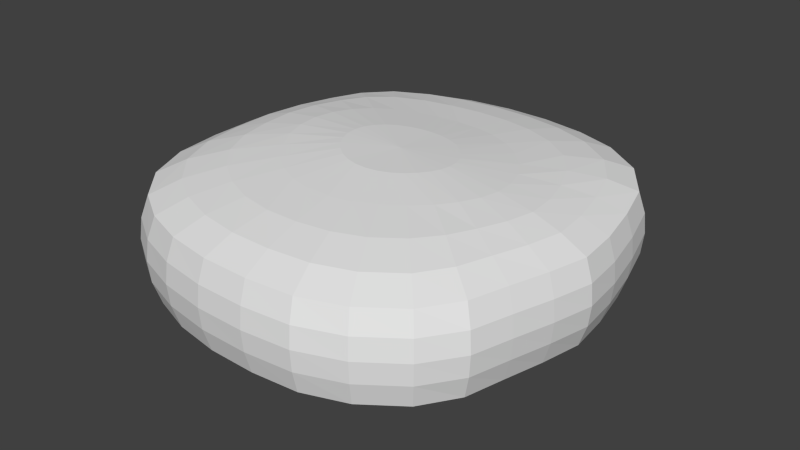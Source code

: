 # Source: munkki.blend  (saved by Blender 2.76.0; exported with 4.5.12 LTS)
import bpy
from mathutils import Matrix  # noqa: F401  (used for matrix-valued properties, if any)

bpy.ops.wm.read_factory_settings(use_empty=True)
scene = bpy.context.scene
scene.name = 'Scene'

# ---- collections
col_collection_1 = bpy.data.collections.new('Collection 1'); scene.collection.children.link(col_collection_1)

# ---- world
world_world = bpy.data.worlds.new('World'); scene.world = world_world
world_world.color = (0.05088, 0.05088, 0.05088)
world_world.use_sun_shadow = False
world_world.sun_shadow_jitter_overblur = 0.0
world_world.cycles.sampling_method = 'MANUAL'
world_world.cycles.sample_map_resolution = 256

# ---- meshes
me_sphere = bpy.data.meshes.new('Sphere')
me_sphere.from_pydata([(-0.2275, 0.05569, 0.9895), (-0.4396, 0.1134, 0.9771), (-0.5811, 0.1575, 0.9574), (-0.6918, 0.1896, 0.9231), (-0.7923, 0.2103, 0.8692), (-0.8171, 0.2128, 0.7811), (-0.8217, 0.2112, 0.695), (-0.8089, 0.2059, 0.6067), (-0.7763, 0.1963, 0.5116), (-0.6742, 0.1688, 0.4264), (-0.5649, 0.1338, 0.3716), (-0.4222, 0.09307, 0.3577), (-0.2178, 0.04692, 0.3572), (-0.2125, 0.09714, 0.9866), (-0.4108, 0.194, 0.9724), (-0.5468, 0.2741, 0.9528), (-0.6554, 0.3368, 0.9188), (-0.7535, 0.3809, 0.8647), (-0.7782, 0.3894, 0.7771), (-0.7837, 0.3902, 0.6915), (-0.7725, 0.3844, 0.6038), (-0.7422, 0.371, 0.5095), (-0.6423, 0.3213, 0.4245), (-0.5337, 0.2561, 0.37), (-0.3951, 0.1784, 0.357), (-0.2034, 0.09095, 0.357), (-0.1882, 0.1339, 0.9831), (-0.3651, 0.2653, 0.9664), (-0.5011, 0.3783, 0.9476), (-0.6119, 0.4692, 0.9134), (-0.7055, 0.5355, 0.8602), (-0.7293, 0.5497, 0.7732), (-0.7353, 0.5532, 0.6883), (-0.7261, 0.5472, 0.6014), (-0.6992, 0.5304, 0.5079), (-0.6032, 0.4603, 0.423), (-0.4906, 0.3672, 0.368), (-0.3514, 0.2559, 0.3562), (-0.1801, 0.1309, 0.3566), (-0.1559, 0.1646, 0.9793), (-0.3004, 0.3244, 0.9592), (-0.4254, 0.4659, 0.9411), (-0.5266, 0.5825, 0.9081), (-0.6041, 0.6702, 0.8574), (-0.6216, 0.69, 0.7714), (-0.6268, 0.6959, 0.6872), (-0.6211, 0.6897, 0.6008), (-0.6028, 0.6695, 0.5077), (-0.5224, 0.5808, 0.4228), (-0.4172, 0.4633, 0.3671), (-0.2904, 0.3224, 0.3554), (-0.149, 0.1651, 0.3562), (-0.1172, 0.1881, 0.9756), (-0.2252, 0.3695, 0.9524), (-0.3194, 0.5278, 0.934), (-0.3966, 0.6618, 0.9033), (-0.4546, 0.7678, 0.8557), (-0.4679, 0.7931, 0.7709), (-0.4716, 0.8011, 0.6874), (-0.4669, 0.794, 0.6013), (-0.4526, 0.7698, 0.5082), (-0.3925, 0.667, 0.4231), (-0.3127, 0.5349, 0.3672), (-0.2172, 0.3751, 0.3548), (-0.1114, 0.1922, 0.3559), (-0.07414, 0.2036, 0.9724), (-0.1431, 0.3984, 0.9465), (-0.2046, 0.5654, 0.9281), (-0.2545, 0.7081, 0.9), (-0.2908, 0.8221, 0.8541), (-0.299, 0.8498, 0.77), (-0.3008, 0.8588, 0.6872), (-0.2969, 0.8518, 0.6016), (-0.2865, 0.8264, 0.5088), (-0.2476, 0.7173, 0.4233), (-0.1961, 0.5791, 0.3673), (-0.1353, 0.4104, 0.3543), (-0.06901, 0.2109, 0.3556), (-0.02858, 0.2106, 0.9699), (-0.05615, 0.412, 0.9425), (-0.08167, 0.5847, 0.925), (-0.1016, 0.7306, 0.898), (-0.115, 0.8475, 0.8529), (-0.118, 0.876, 0.7694), (-0.1178, 0.8856, 0.687), (-0.1149, 0.8788, 0.6017), (-0.1088, 0.8534, 0.5092), (-0.09224, 0.7423, 0.4234), (-0.07121, 0.6015, 0.3672), (-0.04755, 0.428, 0.3539), (-0.02355, 0.2204, 0.3554), (0.01811, 0.2089, 0.9685), (0.03381, 0.4103, 0.9411), (0.04653, 0.5834, 0.9242), (0.05859, 0.729, 0.8974), (0.06943, 0.8459, 0.8527), (0.07188, 0.8744, 0.7694), (0.07395, 0.8841, 0.6871), (0.07563, 0.8776, 0.6019), (0.07666, 0.8524, 0.5094), (0.0692, 0.7416, 0.4235), (0.05802, 0.601, 0.3672), (0.04274, 0.4278, 0.3538), (0.02295, 0.2203, 0.3553), (0.06408, 0.1985, 0.9681), (0.1233, 0.392, 0.9417), (0.1737, 0.5601, 0.9253), (0.2179, 0.7026, 0.8983), (0.2538, 0.8166, 0.8533), (0.2616, 0.8442, 0.7698), (0.2651, 0.8535, 0.6873), (0.2648, 0.847, 0.6019), (0.2601, 0.8225, 0.5094), (0.228, 0.7142, 0.4235), (0.1849, 0.5772, 0.3671), (0.1315, 0.4096, 0.3539), (0.06847, 0.2107, 0.3554), (0.1079, 0.179, 0.9685), (0.2107, 0.3539, 0.9424), (0.2985, 0.5114, 0.9258), (0.3718, 0.6483, 0.8987), (0.4288, 0.757, 0.8537), (0.4412, 0.7826, 0.7698), (0.4454, 0.7913, 0.687), (0.4427, 0.7853, 0.6015), (0.4321, 0.7627, 0.5089), (0.377, 0.6611, 0.4232), (0.3038, 0.5309, 0.3668), (0.2145, 0.3734, 0.3541), (0.111, 0.1919, 0.3556), (0.1473, 0.1512, 0.9694), (0.2915, 0.2968, 0.943), (0.4153, 0.4323, 0.9249), (0.5161, 0.5519, 0.8962), (0.5929, 0.6458, 0.8503), (0.6092, 0.6666, 0.7658), (0.6137, 0.6741, 0.6829), (0.6081, 0.6702, 0.5974), (0.5909, 0.6533, 0.5052), (0.5141, 0.5672, 0.4203), (0.4133, 0.4539, 0.3649), (0.29, 0.3179, 0.3537), (0.1487, 0.1648, 0.3559), (0.1802, 0.1166, 0.9709), (0.3597, 0.2258, 0.9441), (0.497, 0.3277, 0.9229), (0.6085, 0.4183, 0.8919), (0.7025, 0.4899, 0.8443), (0.7259, 0.5054, 0.7592), (0.7317, 0.5116, 0.676), (0.7224, 0.5101, 0.5908), (0.6957, 0.4997, 0.4995), (0.6014, 0.4361, 0.4162), (0.4913, 0.3508, 0.363), (0.3536, 0.2474, 0.3529), (0.1801, 0.1302, 0.3561), (0.2049, 0.0769, 0.9728), (0.4063, 0.1461, 0.946), (0.5439, 0.2108, 0.9218), (0.6538, 0.268, 0.8887), (0.7535, 0.313, 0.8387), (0.7792, 0.3222, 0.7528), (0.7851, 0.327, 0.6695), (0.7739, 0.3283, 0.5848), (0.7433, 0.3254, 0.4945), (0.6438, 0.2877, 0.4132), (0.5368, 0.2339, 0.3623), (0.3989, 0.1667, 0.3524), (0.2037, 0.08987, 0.3563), (0.22, 0.03399, 0.9749), (0.4348, 0.06176, 0.9488), (0.5771, 0.08825, 0.9233), (0.6888, 0.1118, 0.8885), (0.7919, 0.13, 0.8364), (0.8191, 0.1329, 0.7496), (0.825, 0.1363, 0.6663), (0.8126, 0.1401, 0.582), (0.78, 0.1436, 0.4923), (0.6776, 0.1311, 0.4124), (0.5693, 0.1096, 0.3624), (0.4265, 0.08021, 0.3522), (0.2182, 0.04564, 0.3564), (0.2248, -0.01023, 0.9773), (0.4441, -0.02346, 0.9526), (0.5907, -0.03387, 0.9272), (0.7058, -0.04144, 0.8918), (0.8112, -0.04596, 0.8396), (0.8391, -0.0476, 0.7531), (0.8457, -0.04606, 0.6697), (0.8338, -0.04167, 0.585), (0.8009, -0.03435, 0.4947), (0.6957, -0.02493, 0.4142), (0.5832, -0.01607, 0.3635), (0.4358, -0.008185, 0.3528), (0.2229, -0.0004417, 0.3565), (0.2193, -0.05399, 0.9796), (0.4307, -0.1067, 0.9567), (0.5696, -0.152, 0.9321), (0.6778, -0.1881, 0.8977), (0.7781, -0.2137, 0.8468), (0.8051, -0.2198, 0.7607), (0.8121, -0.2203, 0.6771), (0.8015, -0.2158, 0.5918), (0.771, -0.2058, 0.5004), (0.6713, -0.1763, 0.4182), (0.5649, -0.1389, 0.3659), (0.4238, -0.09527, 0.354), (0.2178, -0.04641, 0.3566), (0.204, -0.09565, 0.9817), (0.3997, -0.1856, 0.9606), (0.5323, -0.2647, 0.9373), (0.6389, -0.3284, 0.9042), (0.7369, -0.3751, 0.8538), (0.7632, -0.3859, 0.7679), (0.7706, -0.3885, 0.6842), (0.7614, -0.384, 0.5983), (0.7334, -0.3712, 0.5059), (0.6363, -0.3219, 0.4215), (0.5311, -0.2566, 0.3676), (0.395, -0.1783, 0.3551), (0.2033, -0.09051, 0.3567), (0.1798, -0.1338, 0.9835), (0.3537, -0.2583, 0.9634), (0.488, -0.3694, 0.9418), (0.5995, -0.4608, 0.908), (0.6956, -0.5298, 0.8571), (0.7209, -0.5456, 0.7712), (0.7285, -0.5504, 0.6872), (0.7208, -0.5455, 0.6008), (0.6955, -0.5296, 0.5077), (0.6002, -0.4595, 0.4228), (0.4889, -0.3665, 0.3676), (0.351, -0.2551, 0.3556), (0.18, -0.1308, 0.3567), (0.1483, -0.1671, 0.9846), (0.2905, -0.3226, 0.9647), (0.4168, -0.4633, 0.9435), (0.5221, -0.581, 0.9085), (0.6028, -0.6696, 0.8572), (0.621, -0.6897, 0.7713), (0.6266, -0.6959, 0.6872), (0.621, -0.6897, 0.6008), (0.6028, -0.6696, 0.5077), (0.5224, -0.581, 0.4228), (0.4172, -0.4633, 0.3671), (0.2903, -0.3224, 0.3556), (0.1489, -0.1654, 0.3567), (0.1108, -0.1937, 0.9855), (0.2169, -0.3758, 0.9648), (0.3117, -0.5398, 0.9435), (0.3909, -0.6766, 0.9085), (0.4505, -0.7802, 0.8572), (0.4641, -0.8038, 0.7713), (0.4682, -0.8109, 0.6872), (0.4641, -0.8038, 0.6008), (0.4505, -0.7802, 0.5077), (0.3909, -0.6768, 0.4228), (0.3117, -0.5399, 0.3671), (0.2169, -0.3758, 0.3556), (0.1113, -0.1927, 0.3567), (2.4e-07, -2.702e-07, 0.3518), (0.06825, -0.2118, 0.9863), (0.134, -0.4125, 0.9647), (0.1924, -0.5848, 0.9431), (0.2415, -0.7286, 0.9085), (0.2784, -0.8422, 0.8572), (0.2868, -0.8695, 0.7713), (0.2894, -0.8778, 0.6872), (0.2868, -0.8695, 0.6008), (0.2784, -0.8422, 0.5077), (0.2416, -0.7294, 0.4228), (0.1927, -0.5862, 0.3674), (0.1341, -0.4126, 0.3556), (0.06876, -0.2116, 0.3567), (0.02258, -0.2203, 0.9873), (0.04378, -0.4305, 0.9643), (0.06112, -0.602, 0.9418), (0.07646, -0.7438, 0.9074), (0.08887, -0.8582, 0.8561), (0.09106, -0.8865, 0.77), (0.09171, -0.8951, 0.6859), (0.09107, -0.8864, 0.5996), (0.08903, -0.8581, 0.5067), (0.07733, -0.7447, 0.4219), (0.06236, -0.6038, 0.3673), (0.04448, -0.4308, 0.3555), (0.02326, -0.2213, 0.3567), (-0.02424, -0.2189, 0.9884), (-0.04911, -0.4301, 0.9642), (-0.0738, -0.5998, 0.9402), (-0.0942, -0.7382, 0.9053), (-0.109, -0.8508, 0.8535), (-0.1138, -0.8791, 0.7672), (-0.1155, -0.8878, 0.683), (-0.1144, -0.8794, 0.5968), (-0.11, -0.8512, 0.5041), (-0.09443, -0.7398, 0.42), (-0.07332, -0.6022, 0.3664), (-0.04848, -0.4313, 0.3551), (-0.02326, -0.2213, 0.3567), (-0.07019, -0.2075, 0.9897), (-0.1394, -0.41, 0.9654), (-0.2041, -0.5744, 0.9396), (-0.2585, -0.7082, 0.9034), (-0.2994, -0.817, 0.851), (-0.3109, -0.845, 0.7644), (-0.3149, -0.8538, 0.6801), (-0.3122, -0.8456, 0.594), (-0.3017, -0.818, 0.5016), (-0.2599, -0.7103, 0.4182), (-0.2045, -0.5779, 0.3652), (-0.1391, -0.4138, 0.3547), (-0.06876, -0.2116, 0.3567), (-0.1135, -0.1866, 0.991), (-0.2232, -0.3708, 0.9679), (-0.3234, -0.5244, 0.9416), (-0.4074, -0.6523, 0.9034), (-0.471, -0.7557, 0.8499), (-0.4881, -0.7825, 0.7632), (-0.4941, -0.7911, 0.6788), (-0.4899, -0.7834, 0.5927), (-0.4742, -0.7572, 0.5006), (-0.4098, -0.6555, 0.4174), (-0.3242, -0.531, 0.3645), (-0.2224, -0.3783, 0.3544), (-0.1113, -0.1927, 0.3567), (-0.1526, -0.1571, 0.9922), (-0.2988, -0.3135, 0.9714), (-0.4297, -0.4531, 0.9457), (-0.5368, -0.5718, 0.9063), (-0.6169, -0.666, 0.8519), (-0.6372, -0.6904, 0.7647), (-0.6443, -0.6984, 0.6801), (-0.6392, -0.692, 0.5939), (-0.6201, -0.6691, 0.5016), (-0.5377, -0.5785, 0.418), (-0.4273, -0.4643, 0.3643), (-0.2948, -0.3256, 0.3546), (-0.1489, -0.1653, 0.3567), (-0.1856, -0.1207, 0.9931), (-0.3628, -0.239, 0.9754), (-0.5196, -0.354, 0.951), (-0.6457, -0.4534, 0.9115), (-0.7396, -0.5295, 0.8566), (-0.7615, -0.5484, 0.7692), (-0.7679, -0.5554, 0.6841), (-0.7607, -0.5518, 0.5973), (-0.7376, -0.5363, 0.5042), (-0.6402, -0.4652, 0.42), (-0.5107, -0.3704, 0.3656), (-0.3539, -0.2561, 0.3555), (-0.1801, -0.1306, 0.3568), (-0.003065, -0.002843, 0.9852), (-0.2107, -0.07913, 0.9934), (-0.4121, -0.154, 0.9789), (-0.5723, -0.2307, 0.9559), (-0.702, -0.2994, 0.9178), (-0.8077, -0.3534, 0.8627), (-0.834, -0.3677, 0.7748), (-0.8406, -0.3739, 0.6893), (-0.8298, -0.3731, 0.6017), (-0.7992, -0.3644, 0.5078), (-0.6903, -0.3169, 0.4229), (-0.5595, -0.2526, 0.3682), (-0.3985, -0.1751, 0.3567), (-0.2034, -0.09005, 0.357), (-0.2266, -0.03444, 0.9929), (-0.4406, -0.0643, 0.9805), (-0.592, -0.09986, 0.9589), (-0.7135, -0.1344, 0.9231), (-0.8201, -0.1638, 0.8684), (-0.8461, -0.1728, 0.7802), (-0.8513, -0.1781, 0.6942), (-0.8385, -0.1801, 0.606), (-0.8052, -0.1783, 0.5112), (-0.6963, -0.1563, 0.4257), (-0.5761, -0.1254, 0.371), (-0.4241, -0.08736, 0.3576), (-0.2178, -0.04561, 0.3572), (-0.2323, 0.01119, 0.9916), (-0.4501, 0.026, 0.9799), (-0.5975, 0.03124, 0.9597), (-0.7134, 0.03046, 0.9248), (-0.8175, 0.02648, 0.8707), (-0.8426, 0.02308, 0.7825), (-0.8468, 0.01929, 0.6962), (-0.8331, 0.01519, 0.6077), (-0.799, 0.01074, 0.5124), (-0.6932, 0.007482, 0.427), (-0.5796, 0.004911, 0.3721), (-0.432, 0.003219, 0.3579), (-0.2227, 0.0007286, 0.3572)], [], [(2, 1, 14, 15), (10, 9, 22, 23), (3, 2, 15, 16), (11, 10, 23, 24), (4, 3, 16, 17), (12, 11, 24, 25), (5, 4, 17, 18), (6, 5, 18, 19), (7, 6, 19, 20), (8, 7, 20, 21), (1, 0, 13, 14), (9, 8, 21, 22), (23, 22, 35, 36), (16, 15, 28, 29), (24, 23, 36, 37), (17, 16, 29, 30), (25, 24, 37, 38), (18, 17, 30, 31), (19, 18, 31, 32), (20, 19, 32, 33), (21, 20, 33, 34), (14, 13, 26, 27), (22, 21, 34, 35), (15, 14, 27, 28), (37, 36, 49, 50), (30, 29, 42, 43), (38, 37, 50, 51), (31, 30, 43, 44), (32, 31, 44, 45), (33, 32, 45, 46), (34, 33, 46, 47), (27, 26, 39, 40), (35, 34, 47, 48), (28, 27, 40, 41), (36, 35, 48, 49), (29, 28, 41, 42), (43, 42, 55, 56), (51, 50, 63, 64), (44, 43, 56, 57), (45, 44, 57, 58), (46, 45, 58, 59), (47, 46, 59, 60), (40, 39, 52, 53), (48, 47, 60, 61), (41, 40, 53, 54), (49, 48, 61, 62), (42, 41, 54, 55), (50, 49, 62, 63), (64, 63, 76, 77), (57, 56, 69, 70), (58, 57, 70, 71), (59, 58, 71, 72), (60, 59, 72, 73), (53, 52, 65, 66), (61, 60, 73, 74), (54, 53, 66, 67), (62, 61, 74, 75), (55, 54, 67, 68), (63, 62, 75, 76), (56, 55, 68, 69), (70, 69, 82, 83), (71, 70, 83, 84), (72, 71, 84, 85), (73, 72, 85, 86), (66, 65, 78, 79), (74, 73, 86, 87), (67, 66, 79, 80), (75, 74, 87, 88), (68, 67, 80, 81), (76, 75, 88, 89), (69, 68, 81, 82), (77, 76, 89, 90), (84, 83, 96, 97), (85, 84, 97, 98), (86, 85, 98, 99), (79, 78, 91, 92), (87, 86, 99, 100), (80, 79, 92, 93), (88, 87, 100, 101), (81, 80, 93, 94), (89, 88, 101, 102), (82, 81, 94, 95), (90, 89, 102, 103), (83, 82, 95, 96), (98, 97, 110, 111), (99, 98, 111, 112), (92, 91, 104, 105), (100, 99, 112, 113), (93, 92, 105, 106), (101, 100, 113, 114), (94, 93, 106, 107), (102, 101, 114, 115), (95, 94, 107, 108), (103, 102, 115, 116), (96, 95, 108, 109), (97, 96, 109, 110), (111, 110, 123, 124), (112, 111, 124, 125), (105, 104, 117, 118), (113, 112, 125, 126), (106, 105, 118, 119), (114, 113, 126, 127), (107, 106, 119, 120), (115, 114, 127, 128), (108, 107, 120, 121), (116, 115, 128, 129), (109, 108, 121, 122), (110, 109, 122, 123), (125, 124, 137, 138), (118, 117, 130, 131), (126, 125, 138, 139), (119, 118, 131, 132), (127, 126, 139, 140), (120, 119, 132, 133), (128, 127, 140, 141), (121, 120, 133, 134), (129, 128, 141, 142), (122, 121, 134, 135), (123, 122, 135, 136), (124, 123, 136, 137), (138, 137, 150, 151), (131, 130, 143, 144), (139, 138, 151, 152), (132, 131, 144, 145), (140, 139, 152, 153), (133, 132, 145, 146), (141, 140, 153, 154), (134, 133, 146, 147), (142, 141, 154, 155), (135, 134, 147, 148), (136, 135, 148, 149), (137, 136, 149, 150), (152, 151, 164, 165), (145, 144, 157, 158), (153, 152, 165, 166), (146, 145, 158, 159), (154, 153, 166, 167), (147, 146, 159, 160), (155, 154, 167, 168), (148, 147, 160, 161), (149, 148, 161, 162), (150, 149, 162, 163), (151, 150, 163, 164), (144, 143, 156, 157), (158, 157, 170, 171), (166, 165, 178, 179), (159, 158, 171, 172), (167, 166, 179, 180), (160, 159, 172, 173), (168, 167, 180, 181), (161, 160, 173, 174), (162, 161, 174, 175), (163, 162, 175, 176), (164, 163, 176, 177), (157, 156, 169, 170), (165, 164, 177, 178), (179, 178, 191, 192), (172, 171, 184, 185), (180, 179, 192, 193), (173, 172, 185, 186), (181, 180, 193, 194), (174, 173, 186, 187), (175, 174, 187, 188), (176, 175, 188, 189), (177, 176, 189, 190), (170, 169, 182, 183), (178, 177, 190, 191), (171, 170, 183, 184), (185, 184, 197, 198), (193, 192, 205, 206), (186, 185, 198, 199), (194, 193, 206, 207), (187, 186, 199, 200), (188, 187, 200, 201), (189, 188, 201, 202), (190, 189, 202, 203), (183, 182, 195, 196), (191, 190, 203, 204), (184, 183, 196, 197), (192, 191, 204, 205), (206, 205, 218, 219), (199, 198, 211, 212), (207, 206, 219, 220), (200, 199, 212, 213), (201, 200, 213, 214), (202, 201, 214, 215), (203, 202, 215, 216), (196, 195, 208, 209), (204, 203, 216, 217), (197, 196, 209, 210), (205, 204, 217, 218), (198, 197, 210, 211), (220, 219, 232, 233), (213, 212, 225, 226), (214, 213, 226, 227), (215, 214, 227, 228), (216, 215, 228, 229), (209, 208, 221, 222), (217, 216, 229, 230), (210, 209, 222, 223), (218, 217, 230, 231), (211, 210, 223, 224), (219, 218, 231, 232), (212, 211, 224, 225), (226, 225, 238, 239), (227, 226, 239, 240), (228, 227, 240, 241), (229, 228, 241, 242), (222, 221, 234, 235), (230, 229, 242, 243), (223, 222, 235, 236), (231, 230, 243, 244), (224, 223, 236, 237), (232, 231, 244, 245), (225, 224, 237, 238), (233, 232, 245, 246), (240, 239, 252, 253), (241, 240, 253, 254), (242, 241, 254, 255), (235, 234, 247, 248), (243, 242, 255, 256), (236, 235, 248, 249), (244, 243, 256, 257), (237, 236, 249, 250), (245, 244, 257, 258), (238, 237, 250, 251), (246, 245, 258, 259), (239, 238, 251, 252), (253, 252, 266, 267), (254, 253, 267, 268), (255, 254, 268, 269), (248, 247, 261, 262), (256, 255, 269, 270), (249, 248, 262, 263), (257, 256, 270, 271), (250, 249, 263, 264), (258, 257, 271, 272), (251, 250, 264, 265), (259, 258, 272, 273), (252, 251, 265, 266), (268, 267, 280, 281), (269, 268, 281, 282), (262, 261, 274, 275), (270, 269, 282, 283), (263, 262, 275, 276), (271, 270, 283, 284), (264, 263, 276, 277), (272, 271, 284, 285), (265, 264, 277, 278), (273, 272, 285, 286), (266, 265, 278, 279), (267, 266, 279, 280), (282, 281, 294, 295), (275, 274, 287, 288), (283, 282, 295, 296), (276, 275, 288, 289), (284, 283, 296, 297), (277, 276, 289, 290), (285, 284, 297, 298), (278, 277, 290, 291), (286, 285, 298, 299), (279, 278, 291, 292), (280, 279, 292, 293), (281, 280, 293, 294), (295, 294, 307, 308), (288, 287, 300, 301), (296, 295, 308, 309), (289, 288, 301, 302), (297, 296, 309, 310), (290, 289, 302, 303), (298, 297, 310, 311), (291, 290, 303, 304), (299, 298, 311, 312), (292, 291, 304, 305), (293, 292, 305, 306), (294, 293, 306, 307), (301, 300, 313, 314), (309, 308, 321, 322), (302, 301, 314, 315), (310, 309, 322, 323), (303, 302, 315, 316), (311, 310, 323, 324), (304, 303, 316, 317), (312, 311, 324, 325), (305, 304, 317, 318), (306, 305, 318, 319), (307, 306, 319, 320), (308, 307, 320, 321), (322, 321, 334, 335), (315, 314, 327, 328), (323, 322, 335, 336), (316, 315, 328, 329), (324, 323, 336, 337), (317, 316, 329, 330), (325, 324, 337, 338), (318, 317, 330, 331), (319, 318, 331, 332), (320, 319, 332, 333), (321, 320, 333, 334), (314, 313, 326, 327), (336, 335, 348, 349), (329, 328, 341, 342), (337, 336, 349, 350), (330, 329, 342, 343), (338, 337, 350, 351), (331, 330, 343, 344), (332, 331, 344, 345), (333, 332, 345, 346), (334, 333, 346, 347), (327, 326, 339, 340), (335, 334, 347, 348), (328, 327, 340, 341), (342, 341, 355, 356), (350, 349, 363, 364), (343, 342, 356, 357), (351, 350, 364, 365), (344, 343, 357, 358), (345, 344, 358, 359), (346, 345, 359, 360), (347, 346, 360, 361), (340, 339, 353, 354), (348, 347, 361, 362), (341, 340, 354, 355), (349, 348, 362, 363), (364, 363, 376, 377), (357, 356, 369, 370), (365, 364, 377, 378), (358, 357, 370, 371), (359, 358, 371, 372), (360, 359, 372, 373), (361, 360, 373, 374), (354, 353, 366, 367), (362, 361, 374, 375), (355, 354, 367, 368), (363, 362, 375, 376), (356, 355, 368, 369), (370, 369, 382, 383), (378, 377, 390, 391), (371, 370, 383, 384), (372, 371, 384, 385), (373, 372, 385, 386), (374, 373, 386, 387), (367, 366, 379, 380), (375, 374, 387, 388), (368, 367, 380, 381), (376, 375, 388, 389), (369, 368, 381, 382), (377, 376, 389, 390), (388, 387, 8, 9), (381, 380, 1, 2), (389, 388, 9, 10), (382, 381, 2, 3), (390, 389, 10, 11), (383, 382, 3, 4), (391, 390, 11, 12), (384, 383, 4, 5), (260, 391, 12), (385, 384, 5, 6), (386, 385, 6, 7), (379, 352, 0), (387, 386, 7, 8), (380, 379, 0, 1), (260, 12, 25), (0, 352, 13), (260, 25, 38), (13, 352, 26), (260, 38, 51), (26, 352, 39), (260, 51, 64), (39, 352, 52), (260, 64, 77), (52, 352, 65), (260, 77, 90), (65, 352, 78), (260, 90, 103), (78, 352, 91), (91, 352, 104), (260, 103, 116), (104, 352, 117), (260, 116, 129), (117, 352, 130), (260, 129, 142), (260, 142, 155), (130, 352, 143), (260, 155, 168), (143, 352, 156), (260, 168, 181), (156, 352, 169), (260, 181, 194), (169, 352, 182), (260, 194, 207), (182, 352, 195), (260, 207, 220), (195, 352, 208), (260, 220, 233), (208, 352, 221), (260, 233, 246), (221, 352, 234), (260, 246, 259), (234, 352, 247), (247, 352, 261), (260, 259, 273), (261, 352, 274), (260, 273, 286), (274, 352, 287), (260, 286, 299), (260, 299, 312), (287, 352, 300), (260, 312, 325), (300, 352, 313), (260, 325, 338), (313, 352, 326), (260, 338, 351), (326, 352, 339), (260, 351, 365), (339, 352, 353), (260, 365, 378), (353, 352, 366), (260, 378, 391), (366, 352, 379)])
_uv = me_sphere.uv_layers.new(name='UVMap')
_uv.uv.foreach_set('vector', [0.1967, 0.539, 0.2687, 0.5277, 0.2765, 0.5699, 0.2044, 0.5993, 0.5482, 0.1836, 0.5437, 0.1223, 0.6212, 0.127, 0.6109, 0.1906, 0.1408, 0.5471, 0.1967, 0.539, 0.2044, 0.5993, 0.147, 0.6226, 0.5435, 0.2648, 0.5482, 0.1836, 0.6109, 0.1906, 0.5875, 0.2725, 0.09074, 0.551, 0.1408, 0.5471, 0.147, 0.6226, 0.09638, 0.6382, 0.5383, 0.3804, 0.5435, 0.2648, 0.5875, 0.2725, 0.561, 0.3846, 0.3588, 0.363, 0.3582, 0.4718, 0.2854, 0.4649, 0.2835, 0.3566, 0.36, 0.2566, 0.3588, 0.363, 0.2835, 0.3566, 0.2838, 0.2509, 0.3619, 0.1475, 0.36, 0.2566, 0.2838, 0.2509, 0.2859, 0.1425, 0.3646, 0.02996, 0.3619, 0.1475, 0.2859, 0.1425, 0.2903, 0.02592, 0.2687, 0.5277, 0.376, 0.5156, 0.3801, 0.5372, 0.2765, 0.5699, 0.5437, 0.1223, 0.5292, 0.06622, 0.6178, 0.07035, 0.6212, 0.127, 0.6109, 0.1906, 0.6212, 0.127, 0.6926, 0.1369, 0.6692, 0.2049, 0.147, 0.6226, 0.2044, 0.5993, 0.2185, 0.6543, 0.158, 0.6914, 0.5875, 0.2725, 0.6109, 0.1906, 0.6692, 0.2049, 0.6292, 0.2899, 0.09638, 0.6382, 0.147, 0.6226, 0.158, 0.6914, 0.1077, 0.7183, 0.561, 0.3846, 0.5875, 0.2725, 0.6292, 0.2899, 0.5825, 0.394, 0.2835, 0.3566, 0.2854, 0.4649, 0.2188, 0.458, 0.2145, 0.3504, 0.2838, 0.2509, 0.2835, 0.3566, 0.2145, 0.3504, 0.2136, 0.2455, 0.2859, 0.1425, 0.2838, 0.2509, 0.2136, 0.2455, 0.216, 0.1381, 0.2903, 0.02592, 0.2859, 0.1425, 0.216, 0.1381, 0.2219, 0.02255, 0.2765, 0.5699, 0.3801, 0.5372, 0.3891, 0.5574, 0.2931, 0.6087, 0.6212, 0.127, 0.6178, 0.07035, 0.6996, 0.08058, 0.6926, 0.1369, 0.2044, 0.5993, 0.2765, 0.5699, 0.2931, 0.6087, 0.2185, 0.6543, 0.6292, 0.2899, 0.6692, 0.2049, 0.7225, 0.237, 0.667, 0.3177, 0.1077, 0.7183, 0.158, 0.6914, 0.1906, 0.7541, 0.1465, 0.7927, 0.5825, 0.394, 0.6292, 0.2899, 0.667, 0.3177, 0.6019, 0.4082, 0.2145, 0.3504, 0.2188, 0.458, 0.1577, 0.4531, 0.1507, 0.3467, 0.2136, 0.2455, 0.2145, 0.3504, 0.1507, 0.3467, 0.1488, 0.2426, 0.216, 0.1381, 0.2136, 0.2455, 0.1488, 0.2426, 0.1514, 0.1359, 0.2219, 0.02255, 0.216, 0.1381, 0.1514, 0.1359, 0.1592, 0.02093, 0.2931, 0.6087, 0.3891, 0.5574, 0.4024, 0.5751, 0.32, 0.6431, 0.6926, 0.1369, 0.6996, 0.08058, 0.7756, 0.1218, 0.7583, 0.171, 0.2185, 0.6543, 0.2931, 0.6087, 0.32, 0.6431, 0.2485, 0.7036, 0.6692, 0.2049, 0.6926, 0.1369, 0.7583, 0.171, 0.7225, 0.237, 0.158, 0.6914, 0.2185, 0.6543, 0.2485, 0.7036, 0.1906, 0.7541, 0.1465, 0.7927, 0.1906, 0.7541, 0.2476, 0.8035, 0.2115, 0.8525, 0.6019, 0.4082, 0.667, 0.3177, 0.699, 0.3534, 0.6184, 0.4265, 0.6183, 0.4206, 0.607, 0.4903, 0.5664, 0.4896, 0.5764, 0.4212, 0.6255, 0.3503, 0.6183, 0.4206, 0.5764, 0.4212, 0.5833, 0.3517, 0.6296, 0.2765, 0.6255, 0.3503, 0.5833, 0.3517, 0.5876, 0.278, 0.6301, 0.1949, 0.6296, 0.2765, 0.5876, 0.278, 0.5892, 0.1962, 0.32, 0.6431, 0.4024, 0.5751, 0.4194, 0.5898, 0.3531, 0.6714, 0.7583, 0.171, 0.7756, 0.1218, 0.8371, 0.1957, 0.8112, 0.2349, 0.2485, 0.7036, 0.32, 0.6431, 0.3531, 0.6714, 0.2952, 0.7426, 0.7225, 0.237, 0.7583, 0.171, 0.8112, 0.2349, 0.7662, 0.2882, 0.1906, 0.7541, 0.2485, 0.7036, 0.2952, 0.7426, 0.2476, 0.8035, 0.667, 0.3177, 0.7225, 0.237, 0.7662, 0.2882, 0.699, 0.3534, 0.6184, 0.4265, 0.699, 0.3534, 0.7232, 0.3953, 0.6311, 0.4481, 0.5764, 0.4212, 0.5664, 0.4896, 0.5207, 0.4841, 0.5293, 0.4163, 0.5833, 0.3517, 0.5764, 0.4212, 0.5293, 0.4163, 0.5355, 0.3473, 0.5876, 0.278, 0.5833, 0.3517, 0.5355, 0.3473, 0.54, 0.2741, 0.5892, 0.1962, 0.5876, 0.278, 0.54, 0.2741, 0.5427, 0.1928, 0.3531, 0.6714, 0.4194, 0.5898, 0.4391, 0.6009, 0.3907, 0.6923, 0.5754, 0.1111, 0.5892, 0.1962, 0.5427, 0.1928, 0.5349, 0.1079, 0.2952, 0.7426, 0.3531, 0.6714, 0.3907, 0.6923, 0.3481, 0.7703, 0.7662, 0.2882, 0.8112, 0.2349, 0.8479, 0.3101, 0.7975, 0.3483, 0.2476, 0.8035, 0.2952, 0.7426, 0.3481, 0.7703, 0.3129, 0.8375, 0.699, 0.3534, 0.7662, 0.2882, 0.7975, 0.3483, 0.7232, 0.3953, 0.2115, 0.8525, 0.2476, 0.8035, 0.3129, 0.8375, 0.2868, 0.8922, 0.5293, 0.4163, 0.5207, 0.4841, 0.4709, 0.4755, 0.4779, 0.4079, 0.5355, 0.3473, 0.5293, 0.4163, 0.4779, 0.4079, 0.4836, 0.3392, 0.54, 0.2741, 0.5355, 0.3473, 0.4836, 0.3392, 0.4884, 0.2664, 0.5427, 0.1928, 0.54, 0.2741, 0.4884, 0.2664, 0.4923, 0.1855, 0.3907, 0.6923, 0.4391, 0.6009, 0.4607, 0.6081, 0.4319, 0.7059, 0.5349, 0.1079, 0.5427, 0.1928, 0.4923, 0.1855, 0.4909, 0.1014, 0.3481, 0.7703, 0.3907, 0.6923, 0.4319, 0.7059, 0.4062, 0.7895, 0.7975, 0.3483, 0.8479, 0.3101, 0.8732, 0.393, 0.8189, 0.4148, 0.3129, 0.8375, 0.3481, 0.7703, 0.4062, 0.7895, 0.3854, 0.8606, 0.7232, 0.3953, 0.7975, 0.3483, 0.8189, 0.4148, 0.7393, 0.4418, 0.2868, 0.8922, 0.3129, 0.8375, 0.3854, 0.8606, 0.3701, 0.9185, 0.6311, 0.4481, 0.7232, 0.3953, 0.7393, 0.4418, 0.6396, 0.4722, 0.4836, 0.3392, 0.4779, 0.4079, 0.4234, 0.3969, 0.4286, 0.3282, 0.4884, 0.2664, 0.4836, 0.3392, 0.4286, 0.3282, 0.4337, 0.2555, 0.4923, 0.1855, 0.4884, 0.2664, 0.4337, 0.2555, 0.4391, 0.175, 0.4319, 0.7059, 0.4607, 0.6081, 0.4835, 0.6109, 0.4757, 0.7122, 0.4909, 0.1014, 0.4923, 0.1855, 0.4391, 0.175, 0.4446, 0.09219, 0.4062, 0.7895, 0.4319, 0.7059, 0.4757, 0.7122, 0.4685, 0.7989, 0.8189, 0.4148, 0.8732, 0.393, 0.8864, 0.4813, 0.8296, 0.4855, 0.3854, 0.8606, 0.4062, 0.7895, 0.4685, 0.7989, 0.4633, 0.8724, 0.7393, 0.4418, 0.8189, 0.4148, 0.8296, 0.4855, 0.7468, 0.4912, 0.3701, 0.9185, 0.3854, 0.8606, 0.4633, 0.8724, 0.4598, 0.9321, 0.6396, 0.4722, 0.7393, 0.4418, 0.7468, 0.4912, 0.6435, 0.4976, 0.4779, 0.4079, 0.4709, 0.4755, 0.4179, 0.4647, 0.4234, 0.3969, 0.4337, 0.2555, 0.4286, 0.3282, 0.3731, 0.3145, 0.3788, 0.2418, 0.4391, 0.175, 0.4337, 0.2555, 0.3788, 0.2418, 0.3858, 0.1616, 0.4757, 0.7122, 0.4835, 0.6109, 0.5066, 0.6094, 0.5205, 0.7101, 0.4446, 0.09219, 0.4391, 0.175, 0.3858, 0.1616, 0.3984, 0.08052, 0.4685, 0.7989, 0.4757, 0.7122, 0.5205, 0.7101, 0.532, 0.7974, 0.8296, 0.4855, 0.8864, 0.4813, 0.8864, 0.5705, 0.8287, 0.5569, 0.4633, 0.8724, 0.4685, 0.7989, 0.532, 0.7974, 0.5426, 0.8718, 0.7468, 0.4912, 0.8296, 0.4855, 0.8287, 0.5569, 0.7454, 0.5412, 0.4598, 0.9321, 0.4633, 0.8724, 0.5426, 0.8718, 0.5515, 0.9321, 0.6435, 0.4976, 0.7468, 0.4912, 0.7454, 0.5412, 0.6427, 0.5233, 0.4234, 0.3969, 0.4179, 0.4647, 0.3644, 0.4518, 0.3683, 0.3835, 0.4286, 0.3282, 0.4234, 0.3969, 0.3683, 0.3835, 0.3731, 0.3145, 0.3788, 0.2418, 0.3731, 0.3145, 0.32, 0.298, 0.3264, 0.2254, 0.3858, 0.1616, 0.3788, 0.2418, 0.3264, 0.2254, 0.3352, 0.1456, 0.5205, 0.7101, 0.5066, 0.6094, 0.5294, 0.6032, 0.5659, 0.6982, 0.3984, 0.08052, 0.3858, 0.1616, 0.3352, 0.1456, 0.3545, 0.06668, 0.532, 0.7974, 0.5205, 0.7101, 0.5659, 0.6982, 0.5964, 0.7831, 0.8287, 0.5569, 0.8864, 0.5705, 0.873, 0.6564, 0.8161, 0.6257, 0.5426, 0.8718, 0.532, 0.7974, 0.5964, 0.7831, 0.6215, 0.8571, 0.7454, 0.5412, 0.8287, 0.5569, 0.8161, 0.6257, 0.7346, 0.5897, 0.5515, 0.9321, 0.5426, 0.8718, 0.6215, 0.8571, 0.6411, 0.9164, 0.6427, 0.5233, 0.7454, 0.5412, 0.7346, 0.5897, 0.637, 0.5481, 0.3683, 0.3835, 0.3644, 0.4518, 0.3128, 0.4364, 0.3155, 0.3673, 0.3731, 0.3145, 0.3683, 0.3835, 0.3155, 0.3673, 0.32, 0.298, 0.3352, 0.1456, 0.3264, 0.2254, 0.2767, 0.2015, 0.2875, 0.1229, 0.5659, 0.6982, 0.5294, 0.6032, 0.5506, 0.5925, 0.6095, 0.6763, 0.3545, 0.06668, 0.3352, 0.1456, 0.2875, 0.1229, 0.3134, 0.04742, 0.5964, 0.7831, 0.5659, 0.6982, 0.6095, 0.6763, 0.6592, 0.7533, 0.8161, 0.6257, 0.873, 0.6564, 0.8394, 0.7391, 0.7882, 0.692, 0.6215, 0.8571, 0.5964, 0.7831, 0.6592, 0.7533, 0.699, 0.821, 0.7346, 0.5897, 0.8161, 0.6257, 0.7882, 0.692, 0.714, 0.6355, 0.6411, 0.9164, 0.6215, 0.8571, 0.699, 0.821, 0.7293, 0.8746, 0.637, 0.5481, 0.7346, 0.5897, 0.714, 0.6355, 0.6269, 0.571, 0.3155, 0.3673, 0.3128, 0.4364, 0.2636, 0.4136, 0.265, 0.3433, 0.32, 0.298, 0.3155, 0.3673, 0.265, 0.3433, 0.2695, 0.2737, 0.3264, 0.2254, 0.32, 0.298, 0.2695, 0.2737, 0.2767, 0.2015, 0.1564, 0.4734, 0.1557, 0.3734, 0.2082, 0.3907, 0.207, 0.4893, 0.6095, 0.6763, 0.5506, 0.5925, 0.5693, 0.578, 0.6481, 0.6467, 0.8394, 0.7391, 0.8687, 0.776, 0.8038, 0.8459, 0.7837, 0.7976, 0.6592, 0.7533, 0.6095, 0.6763, 0.6481, 0.6467, 0.7069, 0.7082, 0.7882, 0.692, 0.8394, 0.7391, 0.7837, 0.7976, 0.7449, 0.7432, 0.699, 0.821, 0.6592, 0.7533, 0.7069, 0.7082, 0.7542, 0.7625, 0.714, 0.6355, 0.7882, 0.692, 0.7449, 0.7432, 0.6851, 0.6762, 0.7293, 0.8746, 0.699, 0.821, 0.7542, 0.7625, 0.7946, 0.8065, 0.6269, 0.571, 0.714, 0.6355, 0.6851, 0.6762, 0.6126, 0.5911, 0.1679, 0.1936, 0.1816, 0.1049, 0.2328, 0.1213, 0.2208, 0.211, 0.1596, 0.2817, 0.1679, 0.1936, 0.2208, 0.211, 0.2129, 0.2995, 0.1557, 0.3734, 0.1596, 0.2817, 0.2129, 0.2995, 0.2082, 0.3907, 0.7837, 0.7976, 0.8038, 0.8459, 0.7238, 0.8863, 0.7155, 0.833, 0.7069, 0.7082, 0.6481, 0.6467, 0.6769, 0.611, 0.7388, 0.6543, 0.7449, 0.7432, 0.7837, 0.7976, 0.7155, 0.833, 0.6918, 0.7777, 0.7542, 0.7625, 0.7069, 0.7082, 0.7388, 0.6543, 0.7879, 0.6921, 0.6851, 0.6762, 0.7449, 0.7432, 0.6918, 0.7777, 0.6497, 0.7076, 0.7946, 0.8065, 0.7542, 0.7625, 0.7879, 0.6921, 0.8331, 0.7235, 0.6126, 0.5911, 0.6851, 0.6762, 0.6497, 0.7076, 0.5949, 0.6073, 0.2208, 0.211, 0.2328, 0.1213, 0.294, 0.1393, 0.2841, 0.2303, 0.2129, 0.2995, 0.2208, 0.211, 0.2841, 0.2303, 0.2767, 0.3189, 0.2082, 0.3907, 0.2129, 0.2995, 0.2767, 0.3189, 0.2711, 0.4094, 0.207, 0.4893, 0.2082, 0.3907, 0.2711, 0.4094, 0.2675, 0.5065, 0.6481, 0.6467, 0.5693, 0.578, 0.5843, 0.5603, 0.6769, 0.611, 0.7388, 0.6543, 0.6769, 0.611, 0.6972, 0.5716, 0.7644, 0.5965, 0.6918, 0.7777, 0.7155, 0.833, 0.6421, 0.8645, 0.6338, 0.8058, 0.7879, 0.6921, 0.7388, 0.6543, 0.7644, 0.5965, 0.817, 0.6179, 0.6497, 0.7076, 0.6918, 0.7777, 0.6338, 0.8058, 0.6098, 0.7299, 0.8331, 0.7235, 0.7879, 0.6921, 0.817, 0.6179, 0.866, 0.6364, 0.5949, 0.6073, 0.6497, 0.7076, 0.6098, 0.7299, 0.5745, 0.6189, 0.2841, 0.2303, 0.294, 0.1393, 0.3581, 0.1542, 0.3503, 0.2465, 0.2767, 0.3189, 0.2841, 0.2303, 0.3503, 0.2465, 0.3434, 0.3353, 0.2711, 0.4094, 0.2767, 0.3189, 0.3434, 0.3353, 0.337, 0.4253, 0.2675, 0.5065, 0.2711, 0.4094, 0.337, 0.4253, 0.3312, 0.5213, 0.6769, 0.611, 0.5843, 0.5603, 0.5949, 0.5403, 0.6972, 0.5716, 0.7155, 0.833, 0.7238, 0.8863, 0.6387, 0.9214, 0.6421, 0.8645, 0.6338, 0.8058, 0.6421, 0.8645, 0.5671, 0.8874, 0.5734, 0.8239, 0.817, 0.6179, 0.7644, 0.5965, 0.7804, 0.5373, 0.8371, 0.5436, 0.6098, 0.7299, 0.6338, 0.8058, 0.5734, 0.8239, 0.5673, 0.7423, 0.866, 0.6364, 0.817, 0.6179, 0.8371, 0.5436, 0.8889, 0.5511, 0.5745, 0.6189, 0.6098, 0.7299, 0.5673, 0.7423, 0.5523, 0.6253, 0.3503, 0.2465, 0.3581, 0.1542, 0.4208, 0.163, 0.4146, 0.2553, 0.3434, 0.3353, 0.3503, 0.2465, 0.4146, 0.2553, 0.4083, 0.3443, 0.337, 0.4253, 0.3434, 0.3353, 0.4083, 0.3443, 0.4017, 0.4346, 0.3312, 0.5213, 0.337, 0.4253, 0.4017, 0.4346, 0.3945, 0.531, 0.6972, 0.5716, 0.5949, 0.5403, 0.6007, 0.5188, 0.7083, 0.5302, 0.6421, 0.8645, 0.6387, 0.9214, 0.5531, 0.9476, 0.5671, 0.8874, 0.7644, 0.5965, 0.6972, 0.5716, 0.7083, 0.5302, 0.7804, 0.5373, 0.8371, 0.5436, 0.7804, 0.5373, 0.7793, 0.4773, 0.8348, 0.469, 0.5673, 0.7423, 0.5734, 0.8239, 0.5114, 0.8241, 0.5235, 0.743, 0.8889, 0.5511, 0.8371, 0.5436, 0.8348, 0.469, 0.8858, 0.4657, 0.5523, 0.6253, 0.5673, 0.7423, 0.5235, 0.743, 0.5295, 0.6263, 0.4146, 0.2553, 0.4208, 0.163, 0.4829, 0.1673, 0.4784, 0.2596, 0.4083, 0.3443, 0.4146, 0.2553, 0.4784, 0.2596, 0.4728, 0.349, 0.4017, 0.4346, 0.4083, 0.3443, 0.4728, 0.349, 0.466, 0.4399, 0.3945, 0.531, 0.4017, 0.4346, 0.466, 0.4399, 0.4577, 0.5371, 0.7083, 0.5302, 0.6007, 0.5188, 0.6014, 0.4968, 0.7082, 0.488, 0.5671, 0.8874, 0.5531, 0.9476, 0.4656, 0.9456, 0.4903, 0.8867, 0.7804, 0.5373, 0.7083, 0.5302, 0.7082, 0.488, 0.7793, 0.4773, 0.5734, 0.8239, 0.5671, 0.8874, 0.4903, 0.8867, 0.5114, 0.8241, 0.5235, 0.743, 0.5114, 0.8241, 0.4507, 0.8154, 0.4803, 0.7342, 0.8858, 0.4657, 0.8348, 0.469, 0.8267, 0.3966, 0.8783, 0.3827, 0.5295, 0.6263, 0.5235, 0.743, 0.4803, 0.7342, 0.5067, 0.6221, 0.4784, 0.2596, 0.4829, 0.1673, 0.543, 0.1715, 0.5402, 0.2638, 0.4728, 0.349, 0.4784, 0.2596, 0.5402, 0.2638, 0.5354, 0.3535, 0.466, 0.4399, 0.4728, 0.349, 0.5354, 0.3535, 0.5285, 0.4451, 0.4577, 0.5371, 0.466, 0.4399, 0.5285, 0.4451, 0.519, 0.5433, 0.7082, 0.488, 0.6014, 0.4968, 0.5972, 0.475, 0.6993, 0.4466, 0.4903, 0.8867, 0.4656, 0.9456, 0.3805, 0.9389, 0.4155, 0.8797, 0.7793, 0.4773, 0.7082, 0.488, 0.6993, 0.4466, 0.7699, 0.4187, 0.5114, 0.8241, 0.4903, 0.8867, 0.4155, 0.8797, 0.4507, 0.8154, 0.8348, 0.469, 0.7793, 0.4773, 0.7699, 0.4187, 0.8267, 0.3966, 0.5067, 0.6221, 0.4803, 0.7342, 0.439, 0.7165, 0.4851, 0.6127, 0.5402, 0.2638, 0.543, 0.1715, 0.6004, 0.1791, 0.5995, 0.2719, 0.5354, 0.3535, 0.5402, 0.2638, 0.5995, 0.2719, 0.5954, 0.362, 0.5285, 0.4451, 0.5354, 0.3535, 0.5954, 0.362, 0.5884, 0.454, 0.519, 0.5433, 0.5285, 0.4451, 0.5884, 0.454, 0.5776, 0.5527, 0.6993, 0.4466, 0.5972, 0.475, 0.5884, 0.4543, 0.6825, 0.4071, 0.4155, 0.8797, 0.3805, 0.9389, 0.2996, 0.9314, 0.345, 0.8714, 0.7699, 0.4187, 0.6993, 0.4466, 0.6825, 0.4071, 0.7565, 0.3635, 0.4507, 0.8154, 0.4155, 0.8797, 0.345, 0.8714, 0.3935, 0.8015, 0.8267, 0.3966, 0.7699, 0.4187, 0.7565, 0.3635, 0.8179, 0.3282, 0.4803, 0.7342, 0.4507, 0.8154, 0.3935, 0.8015, 0.439, 0.7165, 0.8783, 0.3827, 0.8267, 0.3966, 0.8179, 0.3282, 0.8702, 0.3032, 0.5995, 0.2719, 0.6004, 0.1791, 0.6544, 0.1897, 0.6553, 0.2828, 0.5954, 0.362, 0.5995, 0.2719, 0.6553, 0.2828, 0.6518, 0.3731, 0.5884, 0.454, 0.5954, 0.362, 0.6518, 0.3731, 0.6442, 0.465, 0.5776, 0.5527, 0.5884, 0.454, 0.6442, 0.465, 0.6316, 0.5633, 0.6825, 0.4071, 0.5884, 0.4543, 0.5757, 0.4354, 0.6569, 0.3704, 0.345, 0.8714, 0.2996, 0.9314, 0.2235, 0.8923, 0.2792, 0.8389, 0.7565, 0.3635, 0.6825, 0.4071, 0.6569, 0.3704, 0.7292, 0.3116, 0.3935, 0.8015, 0.345, 0.8714, 0.2792, 0.8389, 0.3404, 0.7702, 0.8179, 0.3282, 0.7565, 0.3635, 0.7292, 0.3116, 0.7897, 0.2628, 0.439, 0.7165, 0.3935, 0.8015, 0.3404, 0.7702, 0.4011, 0.6889, 0.8702, 0.3032, 0.8179, 0.3282, 0.7897, 0.2628, 0.836, 0.227, 0.4851, 0.6127, 0.439, 0.7165, 0.4011, 0.6889, 0.4656, 0.5985, 0.3467, 0.2342, 0.3494, 0.1577, 0.3945, 0.1742, 0.3923, 0.2509, 0.3478, 0.3116, 0.3467, 0.2342, 0.3923, 0.2509, 0.3929, 0.3281, 0.353, 0.3936, 0.3478, 0.3116, 0.3929, 0.3281, 0.3968, 0.4097, 0.6569, 0.3704, 0.5757, 0.4354, 0.5595, 0.4193, 0.6253, 0.3385, 0.2792, 0.8389, 0.2235, 0.8923, 0.1567, 0.8182, 0.2214, 0.7749, 0.7292, 0.3116, 0.6569, 0.3704, 0.6253, 0.3385, 0.6841, 0.2657, 0.3404, 0.7702, 0.2792, 0.8389, 0.2214, 0.7749, 0.2941, 0.7189, 0.7897, 0.2628, 0.7292, 0.3116, 0.6841, 0.2657, 0.7334, 0.2055, 0.4011, 0.6889, 0.3404, 0.7702, 0.2941, 0.7189, 0.3689, 0.6532, 0.836, 0.227, 0.7897, 0.2628, 0.7334, 0.2055, 0.7707, 0.1606, 0.4656, 0.5985, 0.4011, 0.6889, 0.3689, 0.6532, 0.4491, 0.5802, 0.3494, 0.1577, 0.3564, 0.07812, 0.4002, 0.09418, 0.3945, 0.1742, 0.3923, 0.2509, 0.3945, 0.1742, 0.4472, 0.1856, 0.4454, 0.2624, 0.3929, 0.3281, 0.3923, 0.2509, 0.4454, 0.2624, 0.4455, 0.3395, 0.3968, 0.4097, 0.3929, 0.3281, 0.4455, 0.3395, 0.448, 0.4205, 0.6253, 0.3385, 0.5595, 0.4193, 0.5403, 0.407, 0.5879, 0.3139, 0.2214, 0.7749, 0.1567, 0.8182, 0.112, 0.7292, 0.1832, 0.6976, 0.6841, 0.2657, 0.6253, 0.3385, 0.5879, 0.3139, 0.6297, 0.2342, 0.2941, 0.7189, 0.2214, 0.7749, 0.1832, 0.6976, 0.2615, 0.6576, 0.7334, 0.2055, 0.6841, 0.2657, 0.6297, 0.2342, 0.6649, 0.1682, 0.3689, 0.6532, 0.2941, 0.7189, 0.2615, 0.6576, 0.3439, 0.6109, 0.7707, 0.1606, 0.7334, 0.2055, 0.6649, 0.1682, 0.692, 0.1166, 0.4491, 0.5802, 0.3689, 0.6532, 0.3439, 0.6109, 0.4363, 0.5585, 0.3945, 0.1742, 0.4002, 0.09418, 0.4514, 0.105, 0.4472, 0.1856, 0.4455, 0.3395, 0.4454, 0.2624, 0.5056, 0.2697, 0.5052, 0.3467, 0.448, 0.4205, 0.4455, 0.3395, 0.5052, 0.3467, 0.5057, 0.4273, 0.5879, 0.3139, 0.5403, 0.407, 0.5188, 0.3992, 0.5455, 0.2979, 0.1832, 0.6976, 0.112, 0.7292, 0.0885, 0.6269, 0.1621, 0.609, 0.6297, 0.2342, 0.5879, 0.3139, 0.5455, 0.2979, 0.5674, 0.2154, 0.2615, 0.6576, 0.1832, 0.6976, 0.1621, 0.609, 0.2419, 0.5878, 0.6649, 0.1682, 0.6297, 0.2342, 0.5674, 0.2154, 0.586, 0.1478, 0.3439, 0.6109, 0.2615, 0.6576, 0.2419, 0.5878, 0.3276, 0.5634, 0.692, 0.1166, 0.6649, 0.1682, 0.586, 0.1478, 0.6012, 0.09383, 0.4363, 0.5585, 0.3439, 0.6109, 0.3276, 0.5634, 0.4277, 0.5344, 0.4472, 0.1856, 0.4514, 0.105, 0.5091, 0.1119, 0.5068, 0.1928, 0.4454, 0.2624, 0.4472, 0.1856, 0.5068, 0.1928, 0.5056, 0.2697, 0.5057, 0.4273, 0.5052, 0.3467, 0.5684, 0.3527, 0.5669, 0.433, 0.5455, 0.2979, 0.5188, 0.3992, 0.4959, 0.3962, 0.5004, 0.2909, 0.1621, 0.609, 0.0885, 0.6269, 0.07573, 0.5174, 0.1505, 0.5146, 0.5674, 0.2154, 0.5455, 0.2979, 0.5004, 0.2909, 0.5017, 0.206, 0.2419, 0.5878, 0.1621, 0.609, 0.1505, 0.5146, 0.2315, 0.5134, 0.586, 0.1478, 0.5674, 0.2154, 0.5017, 0.206, 0.5028, 0.1372, 0.3276, 0.5634, 0.2419, 0.5878, 0.2315, 0.5134, 0.3196, 0.5126, 0.6012, 0.09383, 0.586, 0.1478, 0.5028, 0.1372, 0.5047, 0.0821, 0.4277, 0.5344, 0.3276, 0.5634, 0.3196, 0.5126, 0.4238, 0.509, 0.5068, 0.1928, 0.5091, 0.1119, 0.57, 0.1175, 0.5699, 0.1988, 0.5056, 0.2697, 0.5068, 0.1928, 0.5699, 0.1988, 0.5694, 0.2759, 0.5052, 0.3467, 0.5056, 0.2697, 0.5694, 0.2759, 0.5684, 0.3527, 0.5669, 0.433, 0.5684, 0.3527, 0.63, 0.3555, 0.6266, 0.4354, 0.5004, 0.2909, 0.4959, 0.3962, 0.4727, 0.3982, 0.455, 0.2937, 0.1505, 0.5146, 0.07573, 0.5174, 0.07638, 0.4097, 0.1514, 0.4216, 0.5017, 0.206, 0.5004, 0.2909, 0.455, 0.2937, 0.4365, 0.2084, 0.2315, 0.5134, 0.1505, 0.5146, 0.1514, 0.4216, 0.2326, 0.4396, 0.5028, 0.1372, 0.5017, 0.206, 0.4365, 0.2084, 0.4207, 0.1392, 0.3196, 0.5126, 0.2315, 0.5134, 0.2326, 0.4396, 0.3206, 0.4616, 0.5047, 0.0821, 0.5028, 0.1372, 0.4207, 0.1392, 0.4097, 0.0839, 0.4238, 0.509, 0.3196, 0.5126, 0.3206, 0.4616, 0.4247, 0.4833, 0.5699, 0.1988, 0.57, 0.1175, 0.6294, 0.1198, 0.6313, 0.2015, 0.5694, 0.2759, 0.5699, 0.1988, 0.6313, 0.2015, 0.6315, 0.2788, 0.5684, 0.3527, 0.5694, 0.2759, 0.6315, 0.2788, 0.63, 0.3555, 0.455, 0.2937, 0.4727, 0.3982, 0.4501, 0.4051, 0.4113, 0.3064, 0.1514, 0.4216, 0.07638, 0.4097, 0.0918, 0.3103, 0.1657, 0.3351, 0.4365, 0.2084, 0.455, 0.2937, 0.4113, 0.3064, 0.3748, 0.2236, 0.2326, 0.4396, 0.1514, 0.4216, 0.1657, 0.3351, 0.2456, 0.3703, 0.4207, 0.1392, 0.4365, 0.2084, 0.3748, 0.2236, 0.3441, 0.1551, 0.3206, 0.4616, 0.2326, 0.4396, 0.2456, 0.3703, 0.331, 0.413, 0.4097, 0.0839, 0.4207, 0.1392, 0.3441, 0.1551, 0.3217, 0.1007, 0.4247, 0.4833, 0.3206, 0.4616, 0.331, 0.413, 0.4304, 0.4585, 0.6313, 0.2015, 0.6294, 0.1198, 0.6837, 0.1173, 0.6874, 0.1991, 0.6315, 0.2788, 0.6313, 0.2015, 0.6874, 0.1991, 0.6882, 0.2764, 0.63, 0.3555, 0.6315, 0.2788, 0.6882, 0.2764, 0.6863, 0.3531, 0.6266, 0.4354, 0.63, 0.3555, 0.6863, 0.3531, 0.6812, 0.4329, 0.1657, 0.3351, 0.0918, 0.3103, 0.1223, 0.2232, 0.1924, 0.2587, 0.3748, 0.2236, 0.4113, 0.3064, 0.3702, 0.3286, 0.3176, 0.2503, 0.2456, 0.3703, 0.1657, 0.3351, 0.1924, 0.2587, 0.2696, 0.3084, 0.3441, 0.1551, 0.3748, 0.2236, 0.3176, 0.2503, 0.2751, 0.1845, 0.331, 0.413, 0.2456, 0.3703, 0.2696, 0.3084, 0.3506, 0.3691, 0.3217, 0.1007, 0.3441, 0.1551, 0.2751, 0.1845, 0.2439, 0.1334, 0.4304, 0.4585, 0.331, 0.413, 0.3506, 0.3691, 0.4406, 0.4356, 0.6874, 0.1991, 0.6837, 0.1173, 0.7309, 0.1082, 0.7356, 0.1902, 0.6882, 0.2764, 0.6874, 0.1991, 0.7356, 0.1902, 0.7368, 0.2676, 0.6863, 0.3531, 0.6882, 0.2764, 0.7368, 0.2676, 0.7346, 0.3446, 0.6812, 0.4329, 0.6863, 0.3531, 0.7346, 0.3446, 0.7284, 0.4249, 0.4113, 0.3064, 0.4501, 0.4051, 0.4289, 0.4165, 0.3702, 0.3286, 0.2696, 0.3084, 0.1924, 0.2587, 0.2386, 0.1933, 0.3081, 0.255, 0.2751, 0.1845, 0.3176, 0.2503, 0.2663, 0.2919, 0.213, 0.2342, 0.3506, 0.3691, 0.2696, 0.3084, 0.3081, 0.255, 0.3793, 0.331, 0.2439, 0.1334, 0.2751, 0.1845, 0.213, 0.2342, 0.1738, 0.191, 0.4406, 0.4356, 0.3506, 0.3691, 0.3793, 0.331, 0.4549, 0.4157, 0.7356, 0.1902, 0.7309, 0.1082, 0.7723, 0.09062, 0.7776, 0.1722, 0.7368, 0.2676, 0.7356, 0.1902, 0.7776, 0.1722, 0.7786, 0.25, 0.7346, 0.3446, 0.7368, 0.2676, 0.7786, 0.25, 0.7756, 0.3278, 0.7159, 0.02321, 0.7261, 0.1376, 0.6741, 0.1412, 0.6668, 0.02595, 0.3702, 0.3286, 0.4289, 0.4165, 0.41, 0.4318, 0.3333, 0.3602, 0.1924, 0.2587, 0.1223, 0.2232, 0.1766, 0.148, 0.2386, 0.1933, 0.3176, 0.2503, 0.3702, 0.3286, 0.3333, 0.3602, 0.2663, 0.2919, 0.213, 0.2342, 0.2663, 0.2919, 0.2311, 0.3484, 0.1738, 0.3055, 0.3793, 0.331, 0.3081, 0.255, 0.3608, 0.2186, 0.4148, 0.2999, 0.1738, 0.191, 0.213, 0.2342, 0.1738, 0.3055, 0.127, 0.2722, 0.4549, 0.4157, 0.3793, 0.331, 0.4148, 0.2999, 0.4727, 0.3996, 0.672, 0.3537, 0.6627, 0.4615, 0.5931, 0.468, 0.6007, 0.3597, 0.6756, 0.2486, 0.672, 0.3537, 0.6007, 0.3597, 0.6039, 0.254, 0.6741, 0.1412, 0.6756, 0.2486, 0.6039, 0.254, 0.6034, 0.1457, 0.6668, 0.02595, 0.6741, 0.1412, 0.6034, 0.1457, 0.5986, 0.0294, 0.3333, 0.3602, 0.41, 0.4318, 0.3946, 0.4503, 0.3027, 0.3981, 0.2386, 0.1933, 0.1766, 0.148, 0.2545, 0.1001, 0.3061, 0.1537, 0.2663, 0.2919, 0.3333, 0.3602, 0.3027, 0.3981, 0.2311, 0.3484, 0.3081, 0.255, 0.2386, 0.1933, 0.3061, 0.1537, 0.3608, 0.2186, 0.4148, 0.2999, 0.3608, 0.2186, 0.4209, 0.199, 0.4553, 0.2787, 0.127, 0.2722, 0.1738, 0.3055, 0.1553, 0.3858, 0.1063, 0.3645, 0.4727, 0.3996, 0.4148, 0.2999, 0.4553, 0.2787, 0.4931, 0.388, 0.6007, 0.3597, 0.5931, 0.468, 0.515, 0.4737, 0.5204, 0.365, 0.6039, 0.254, 0.6007, 0.3597, 0.5204, 0.365, 0.5232, 0.2586, 0.6034, 0.1457, 0.6039, 0.254, 0.5232, 0.2586, 0.5237, 0.1496, 0.5986, 0.0294, 0.6034, 0.1457, 0.5237, 0.1496, 0.5216, 0.03225, 0.3027, 0.3981, 0.3946, 0.4503, 0.3834, 0.4711, 0.282, 0.44, 0.3061, 0.1537, 0.2545, 0.1001, 0.344, 0.08147, 0.3833, 0.1371, 0.2311, 0.3484, 0.3027, 0.3981, 0.282, 0.44, 0.2114, 0.4113, 0.3608, 0.2186, 0.3061, 0.1537, 0.3833, 0.1371, 0.4209, 0.199, 0.1738, 0.3055, 0.2311, 0.3484, 0.2114, 0.4113, 0.1553, 0.3858, 0.1063, 0.3645, 0.1553, 0.3858, 0.1426, 0.467, 0.09274, 0.4584, 0.4931, 0.388, 0.4553, 0.2787, 0.4987, 0.2668, 0.5153, 0.3815, 0.5204, 0.365, 0.515, 0.4737, 0.4358, 0.4752, 0.4389, 0.3663, 0.5232, 0.2586, 0.5204, 0.365, 0.4389, 0.3663, 0.441, 0.2597, 0.5237, 0.1496, 0.5232, 0.2586, 0.441, 0.2597, 0.4423, 0.1503, 0.5216, 0.03225, 0.5237, 0.1496, 0.4423, 0.1503, 0.4428, 0.03241, 0.282, 0.44, 0.3834, 0.4711, 0.3771, 0.4932, 0.2704, 0.4838, 0.3833, 0.1371, 0.344, 0.08147, 0.4366, 0.06921, 0.4632, 0.1253, 0.2114, 0.4113, 0.282, 0.44, 0.2704, 0.4838, 0.1985, 0.4754, 0.4209, 0.199, 0.3833, 0.1371, 0.4632, 0.1253, 0.484, 0.1863, 0.1553, 0.3858, 0.2114, 0.4113, 0.1985, 0.4754, 0.1426, 0.467, 0.4553, 0.2787, 0.4209, 0.199, 0.484, 0.1863, 0.4987, 0.2668, 0.4632, 0.1253, 0.4366, 0.06921, 0.5292, 0.06622, 0.5437, 0.1223, 0.1985, 0.4754, 0.2704, 0.4838, 0.2687, 0.5277, 0.1967, 0.539, 0.484, 0.1863, 0.4632, 0.1253, 0.5437, 0.1223, 0.5482, 0.1836, 0.1426, 0.467, 0.1985, 0.4754, 0.1967, 0.539, 0.1408, 0.5471, 0.4987, 0.2668, 0.484, 0.1863, 0.5482, 0.1836, 0.5435, 0.2648, 0.09274, 0.4584, 0.1426, 0.467, 0.1408, 0.5471, 0.09074, 0.551, 0.5153, 0.3815, 0.4987, 0.2668, 0.5435, 0.2648, 0.5383, 0.3804, 0.4389, 0.3663, 0.4358, 0.4752, 0.3582, 0.4718, 0.3588, 0.363, 0.5349, 0.5032, 0.5153, 0.3815, 0.5383, 0.3804, 0.441, 0.2597, 0.4389, 0.3663, 0.3588, 0.363, 0.36, 0.2566, 0.4423, 0.1503, 0.441, 0.2597, 0.36, 0.2566, 0.3619, 0.1475, 0.3771, 0.4932, 0.4895, 0.5044, 0.376, 0.5156, 0.4428, 0.03241, 0.4423, 0.1503, 0.3619, 0.1475, 0.3646, 0.02996, 0.2704, 0.4838, 0.3771, 0.4932, 0.376, 0.5156, 0.2687, 0.5277, 0.5349, 0.5032, 0.5383, 0.3804, 0.561, 0.3846, 0.376, 0.5156, 0.4895, 0.5044, 0.3801, 0.5372, 0.5349, 0.5032, 0.561, 0.3846, 0.5825, 0.394, 0.3801, 0.5372, 0.4895, 0.5044, 0.3891, 0.5574, 0.5349, 0.5032, 0.5825, 0.394, 0.6019, 0.4082, 0.3891, 0.5574, 0.4895, 0.5044, 0.4024, 0.5751, 0.5349, 0.5032, 0.6019, 0.4082, 0.6184, 0.4265, 0.4024, 0.5751, 0.4895, 0.5044, 0.4194, 0.5898, 0.5349, 0.5032, 0.6184, 0.4265, 0.6311, 0.4481, 0.4194, 0.5898, 0.4895, 0.5044, 0.4391, 0.6009, 0.5349, 0.5032, 0.6311, 0.4481, 0.6396, 0.4722, 0.4391, 0.6009, 0.4895, 0.5044, 0.4607, 0.6081, 0.5349, 0.5032, 0.6396, 0.4722, 0.6435, 0.4976, 0.4607, 0.6081, 0.4895, 0.5044, 0.4835, 0.6109, 0.4835, 0.6109, 0.4895, 0.5044, 0.5066, 0.6094, 0.5349, 0.5032, 0.6435, 0.4976, 0.6427, 0.5233, 0.5066, 0.6094, 0.4895, 0.5044, 0.5294, 0.6032, 0.5349, 0.5032, 0.6427, 0.5233, 0.637, 0.5481, 0.5294, 0.6032, 0.4895, 0.5044, 0.5506, 0.5925, 0.5349, 0.5032, 0.637, 0.5481, 0.6269, 0.571, 0.5349, 0.5032, 0.6269, 0.571, 0.6126, 0.5911, 0.5506, 0.5925, 0.4895, 0.5044, 0.5693, 0.578, 0.5349, 0.5032, 0.6126, 0.5911, 0.5949, 0.6073, 0.5693, 0.578, 0.4895, 0.5044, 0.5843, 0.5603, 0.5349, 0.5032, 0.5949, 0.6073, 0.5745, 0.6189, 0.5843, 0.5603, 0.4895, 0.5044, 0.5949, 0.5403, 0.5349, 0.5032, 0.5745, 0.6189, 0.5523, 0.6253, 0.5949, 0.5403, 0.4895, 0.5044, 0.6007, 0.5188, 0.5349, 0.5032, 0.5523, 0.6253, 0.5295, 0.6263, 0.6007, 0.5188, 0.4895, 0.5044, 0.6014, 0.4968, 0.5349, 0.5032, 0.5295, 0.6263, 0.5067, 0.6221, 0.6014, 0.4968, 0.4895, 0.5044, 0.5972, 0.475, 0.5349, 0.5032, 0.5067, 0.6221, 0.4851, 0.6127, 0.5972, 0.475, 0.4895, 0.5044, 0.5884, 0.4543, 0.5349, 0.5032, 0.4851, 0.6127, 0.4656, 0.5985, 0.5884, 0.4543, 0.4895, 0.5044, 0.5757, 0.4354, 0.5349, 0.5032, 0.4656, 0.5985, 0.4491, 0.5802, 0.5757, 0.4354, 0.4895, 0.5044, 0.5595, 0.4193, 0.5595, 0.4193, 0.4895, 0.5044, 0.5403, 0.407, 0.5349, 0.5032, 0.4491, 0.5802, 0.4363, 0.5585, 0.5403, 0.407, 0.4895, 0.5044, 0.5188, 0.3992, 0.5349, 0.5032, 0.4363, 0.5585, 0.4277, 0.5344, 0.5188, 0.3992, 0.4895, 0.5044, 0.4959, 0.3962, 0.5349, 0.5032, 0.4277, 0.5344, 0.4238, 0.509, 0.5349, 0.5032, 0.4238, 0.509, 0.4247, 0.4833, 0.4959, 0.3962, 0.4895, 0.5044, 0.4727, 0.3982, 0.5349, 0.5032, 0.4247, 0.4833, 0.4304, 0.4585, 0.4727, 0.3982, 0.4895, 0.5044, 0.4501, 0.4051, 0.5349, 0.5032, 0.4304, 0.4585, 0.4406, 0.4356, 0.4501, 0.4051, 0.4895, 0.5044, 0.4289, 0.4165, 0.5349, 0.5032, 0.4406, 0.4356, 0.4549, 0.4157, 0.4289, 0.4165, 0.4895, 0.5044, 0.41, 0.4318, 0.5349, 0.5032, 0.4549, 0.4157, 0.4727, 0.3996, 0.41, 0.4318, 0.4895, 0.5044, 0.3946, 0.4503, 0.5349, 0.5032, 0.4727, 0.3996, 0.4931, 0.388, 0.3946, 0.4503, 0.4895, 0.5044, 0.3834, 0.4711, 0.5349, 0.5032, 0.4931, 0.388, 0.5153, 0.3815, 0.3834, 0.4711, 0.4895, 0.5044, 0.3771, 0.4932])
me_sphere.use_remesh_preserve_volume = False
me_sphere.use_remesh_preserve_attributes = False
me_sphere.use_mirror_vertex_groups = False
me_sphere.update()

# ---- objects
ob_sphere = bpy.data.objects.new('Sphere', me_sphere)

# ---- transforms, parenting, visibility, modifiers, constraints
ob_sphere.location = (0.0, 0.0, 0.0)
ob_sphere.lineart.crease_threshold = 0.0

# ---- collection membership
col_collection_1.objects.link(ob_sphere)

# ---- scene / render settings (as saved in the file)
scene.frame_start = 1; scene.frame_end = 250; scene.frame_set(1)
scene.render.engine = 'BLENDER_EEVEE_NEXT'
scene.render.resolution_percentage = 50
scene.render.dither_intensity = 0.0
scene.cycles.use_denoising = False
scene.cycles.samples = 10
scene.cycles.sampling_pattern = 'TABULATED_SOBOL'
scene.cycles.light_sampling_threshold = 0.0
scene.cycles.use_adaptive_sampling = False
scene.cycles.use_light_tree = False
scene.cycles.blur_glossy = 0.0
scene.cycles.pixel_filter_type = 'GAUSSIAN'
scene.cycles.sample_clamp_indirect = 0.0
scene.view_settings.view_transform = 'Standard'
bpy.context.view_layer.update()

# ---- added for rendering (the .blend has no active camera and no usable light): camera, sun
cam_auto = bpy.data.cameras.new('AutoCamera')
cam_auto.lens = 50.0
cam_auto.sensor_width = 36.0
cam_auto.clip_end = 1000.0
ob_auto_camera = bpy.data.objects.new('AutoCamera', cam_auto)
scene.collection.objects.link(ob_auto_camera)
ob_auto_camera.location = (2.34922, -2.82716, 2.55421)
ob_auto_camera.rotation_euler = (1.09748, -7.21219e-08, 0.694738)
scene.camera = ob_auto_camera
light_auto_sun = bpy.data.lights.new('AutoSun', 'SUN')
light_auto_sun.energy = 3.0
light_auto_sun.angle = 0.0523599
ob_auto_sun = bpy.data.objects.new('AutoSun', light_auto_sun)
scene.collection.objects.link(ob_auto_sun)
ob_auto_sun.rotation_euler = (0.872665, 0.174533, 0.523599)
bpy.context.view_layer.update()

